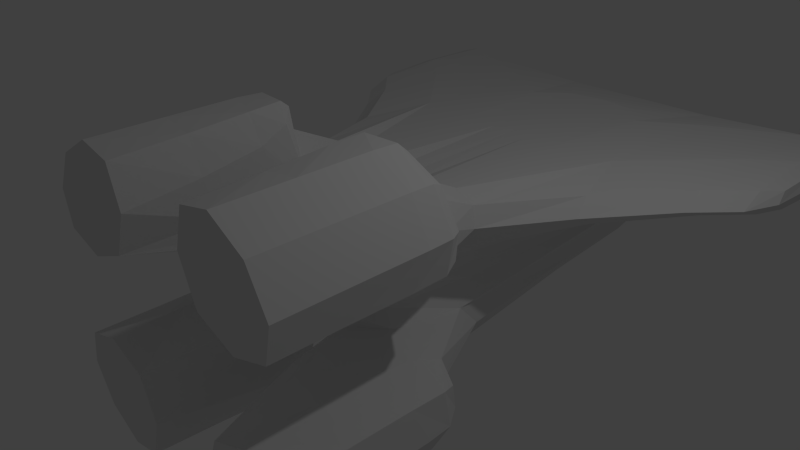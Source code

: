 # Source: Hammerheadbomber.blend  (saved by Blender 2.69.0; exported with 4.5.12 LTS)
import bpy
from mathutils import Matrix  # noqa: F401  (used for matrix-valued properties, if any)

bpy.ops.wm.read_factory_settings(use_empty=True)
scene = bpy.context.scene
scene.name = 'Scene'

# ---- collections
col_collection_1 = bpy.data.collections.new('Collection 1'); scene.collection.children.link(col_collection_1)

# ---- materials (node trees are filled in below, after node groups)
mat_material = bpy.data.materials.new('Material')
mat_material.alpha_threshold = 0.0
mat_material.use_transparent_shadow = False
mat_material.roughness = 0.5
mat_material.line_color = (0.0, 0.0, 0.0, 1.0)

# ---- material node trees

# ---- world
world_world = bpy.data.worlds.new('World'); scene.world = world_world
world_world.color = (0.05088, 0.05088, 0.05088)
world_world.use_sun_shadow = False
world_world.sun_shadow_jitter_overblur = 0.0
world_world.cycles.sampling_method = 'MANUAL'
world_world.cycles.sample_map_resolution = 256

# ---- cameras
cam_camera = bpy.data.cameras.new('Camera')
cam_camera.clip_end = 100.0
cam_camera.lens = 35.0
cam_camera.sensor_width = 32.0
cam_camera.sensor_height = 18.0
cam_camera.ortho_scale = 7.314
cam_camera.dof.focus_distance = 0.0
cam_camera.dof.aperture_fstop = 128.0

# ---- lights
light_lamp = bpy.data.lights.new('Lamp', 'POINT')
light_lamp.transmission_factor = 0.0
light_lamp.cutoff_distance = 30.0
light_lamp.energy = 100.0
light_lamp.shadow_buffer_clip_start = 1.001
light_lamp.shadow_soft_size = 0.1
light_lamp.shadow_maximum_resolution = 0.006
light_lamp.use_absolute_resolution = True
light_lamp.cycles.use_multiple_importance_sampling = False

# ---- meshes
me_cube = bpy.data.meshes.new('Cube')
me_cube.from_pydata([(-3.178, 6.0, 1.0), (2.384e-07, 6.0, 1.0), (-8.196e-07, -1.0, 0.5), (-0.5, 6.0, 1.0), (-0.5, -1.0, 1.0), (-0.5, -1.0, 0.5), (-3.178, 6.0, 0.5), (2.235e-07, 6.0, 0.5), (-4.023e-07, -1.0, 0.5), (-0.5, -1.0, 0.5), (-0.5, 6.0, 0.5), (-1.0, -0.3, 1.0), (-4.59e-07, -0.3, 1.0), (-1.0, -0.3, 0.5), (-1.924, -1.0, 1.924), (-0.5, -1.0, 2.306), (-2.306, -1.0, 0.5), (-1.924, -0.3, 1.924), (-0.5, -0.3, 2.306), (-2.306, -0.3, 0.5), (-0.5, -3.0, 0.5), (-1.924, -3.0, 1.924), (-0.5, -3.0, 2.306), (-2.306, -3.0, 0.5), (-1.0, 6.0, -1.0), (2.384e-07, 6.0, -1.0), (-4.023e-07, -1.0, -0.5), (-0.5, -1.0, 5.96e-08), (-1.0, 6.0, 0.0), (-2.682e-07, -1.0, 0.0), (2.086e-07, 6.0, 0.0), (-0.5, 6.0, -1.0), (-0.5, -1.0, -1.0), (-0.5, -1.0, 0.0), (-0.5, -1.0, -0.5), (-1.0, 6.0, -0.5), (2.235e-07, 6.0, -0.5), (-0.5, -1.0, -0.5), (-0.5, 6.0, -0.5), (-1.0, -0.3, -1.0), (-4.59e-07, -0.3, -1.0), (-1.0, -0.3, 0.0), (-1.0, -0.3, -0.5), (-1.924, -1.0, -1.924), (-0.5, -1.0, -2.306), (-2.306, -1.0, -0.5), (-1.924, -0.3, -1.924), (-0.5, -0.3, -2.306), (-2.306, -0.3, -0.5), (-0.5, -3.0, -0.5), (-1.924, -3.0, -1.924), (-0.5, -3.0, -2.306), (-2.306, -3.0, -0.5), (-6.855e-07, -1.0, 5.96e-08), (-8.196e-07, -1.0, -0.5), (-1.0, 6.0, 0.25), (-1.0, 6.0, -0.25), (-3.178, 2.85, 0.5), (-3.178, 2.85, 1.0), (-3.678, 6.0, 1.0), (-3.678, 6.0, 0.5), (-3.678, 2.85, 0.5), (-3.678, 2.85, 1.0)], [], [(11, 13, 19, 17), (13, 11, 58, 57), (8, 2, 4, 9), (33, 9, 5, 27), (31, 24, 35, 38, 36, 25), (16, 5, 20, 23), (9, 4, 20), (27, 5, 13, 41), (18, 17, 14, 15), (16, 14, 17, 19), (13, 5, 16, 19), (23, 20, 22, 21), (4, 15, 22, 20), (1, 3, 4, 12), (15, 14, 21, 22), (14, 16, 23, 21), (3, 0, 58, 11, 4), (12, 4, 2), (4, 11, 17, 18), (5, 9, 20), (4, 18, 15), (39, 46, 48, 42), (42, 35, 24, 39), (7, 30, 36, 38, 35, 56, 28, 55, 6, 10), (33, 27, 34, 37), (45, 52, 49, 34), (37, 49, 32), (27, 41, 42, 34), (47, 44, 43, 46), (45, 48, 46, 43), (42, 48, 45, 34), (52, 50, 51, 49), (32, 49, 51, 44), (25, 40, 32, 31), (44, 51, 50, 43), (43, 50, 52, 45), (31, 32, 39, 24), (40, 26, 32), (32, 47, 46, 39), (34, 49, 37), (32, 44, 47), (10, 6, 0, 3, 1, 7), (53, 27, 34, 54), (26, 37, 32), (26, 54, 34, 37), (29, 53, 54, 26), (8, 9, 5, 2), (29, 8, 2, 53), (53, 2, 5, 27), (41, 13, 57, 6, 55, 28, 56, 35, 42), (57, 58, 62, 61), (61, 62, 59, 60), (6, 57, 61, 60), (58, 0, 59, 62), (0, 6, 60, 59)])
_k = {(0, 6): 0.98824, (2, 8): 1.0, (2, 4): 1.0, (5, 27): 1.0, (8, 29): 1.0, (14, 16): 1.0, (14, 15): 1.0, (21, 23): 1.0, (21, 22): 1.0, (20, 22): 1.0, (20, 23): 1.0, (26, 32): 1.0, (27, 34): 1.0, (43, 45): 1.0, (43, 44): 1.0, (50, 52): 1.0, (50, 51): 1.0, (49, 51): 1.0, (53, 54): 1.0, (49, 52): 1.0, (26, 29): 1.0, (2, 53): 1.0, (59, 60): 0.98824, (6, 60): 0.98824, (0, 59): 0.98824}
me_cube.attributes.new('crease_edge', 'FLOAT', 'EDGE').data.foreach_set('value', [_k.get((min(e.vertices), max(e.vertices)), 0.0) for e in me_cube.edges])
me_cube.materials.append(mat_material)
me_cube.use_remesh_preserve_volume = False
me_cube.use_remesh_preserve_attributes = False
me_cube.use_mirror_vertex_groups = False
me_cube.update()

# ---- objects
ob_cube = bpy.data.objects.new('Cube', me_cube)
ob_lamp = bpy.data.objects.new('Lamp', light_lamp)
ob_camera = bpy.data.objects.new('Camera', cam_camera)

# ---- transforms, parenting, visibility, modifiers, constraints
ob_cube.location = (0.0, 0.0, 0.0)
ob_cube.lock_rotations_4d = False
ob_cube.empty_display_type = 'ARROWS'
ob_cube.lineart.crease_threshold = 0.0
_m = ob_cube.modifiers.new('Mirror', 'MIRROR')
_m = ob_cube.modifiers.new('Subsurf', 'SUBSURF')
_m.uv_smooth = 'PRESERVE_CORNERS'
_m.quality = 1
_m.render_levels = 1
_m.show_only_control_edges = False
ob_lamp.location = (4.076, 1.005, 5.904)
ob_lamp.rotation_euler = (0.6503, 0.05522, 1.866)
ob_lamp.lock_rotations_4d = False
ob_lamp.empty_display_type = 'ARROWS'
ob_lamp.color = (0.0, 0.0, 0.0, 0.0)
ob_lamp.lineart.crease_threshold = 0.0
ob_camera.location = (7.481, -6.508, 5.344)
ob_camera.rotation_euler = (1.109, 0.01082, 0.8149)
ob_camera.lock_rotations_4d = False
ob_camera.empty_display_type = 'ARROWS'
ob_camera.color = (0.0, 0.0, 0.0, 0.0)
ob_camera.display_type = 'WIRE'
ob_camera.lineart.crease_threshold = 0.0

# ---- collection membership
col_collection_1.objects.link(ob_cube)
col_collection_1.objects.link(ob_lamp)
col_collection_1.objects.link(ob_camera)

# ---- scene / render settings (as saved in the file)
scene.camera = ob_camera
scene.frame_start = 1; scene.frame_end = 250; scene.frame_set(1)
scene.render.engine = 'BLENDER_EEVEE_NEXT'
scene.render.image_settings.compression = 90
scene.render.resolution_percentage = 50
scene.render.dither_intensity = 0.0
scene.cycles.use_denoising = False
scene.cycles.samples = 10
scene.cycles.sampling_pattern = 'TABULATED_SOBOL'
scene.cycles.light_sampling_threshold = 0.0
scene.cycles.use_adaptive_sampling = False
scene.cycles.use_light_tree = False
scene.cycles.blur_glossy = 0.0
scene.cycles.volume_bounces = 1
scene.cycles.pixel_filter_type = 'GAUSSIAN'
scene.cycles.sample_clamp_indirect = 0.0
scene.view_settings.view_transform = 'Standard'
bpy.context.view_layer.update()
